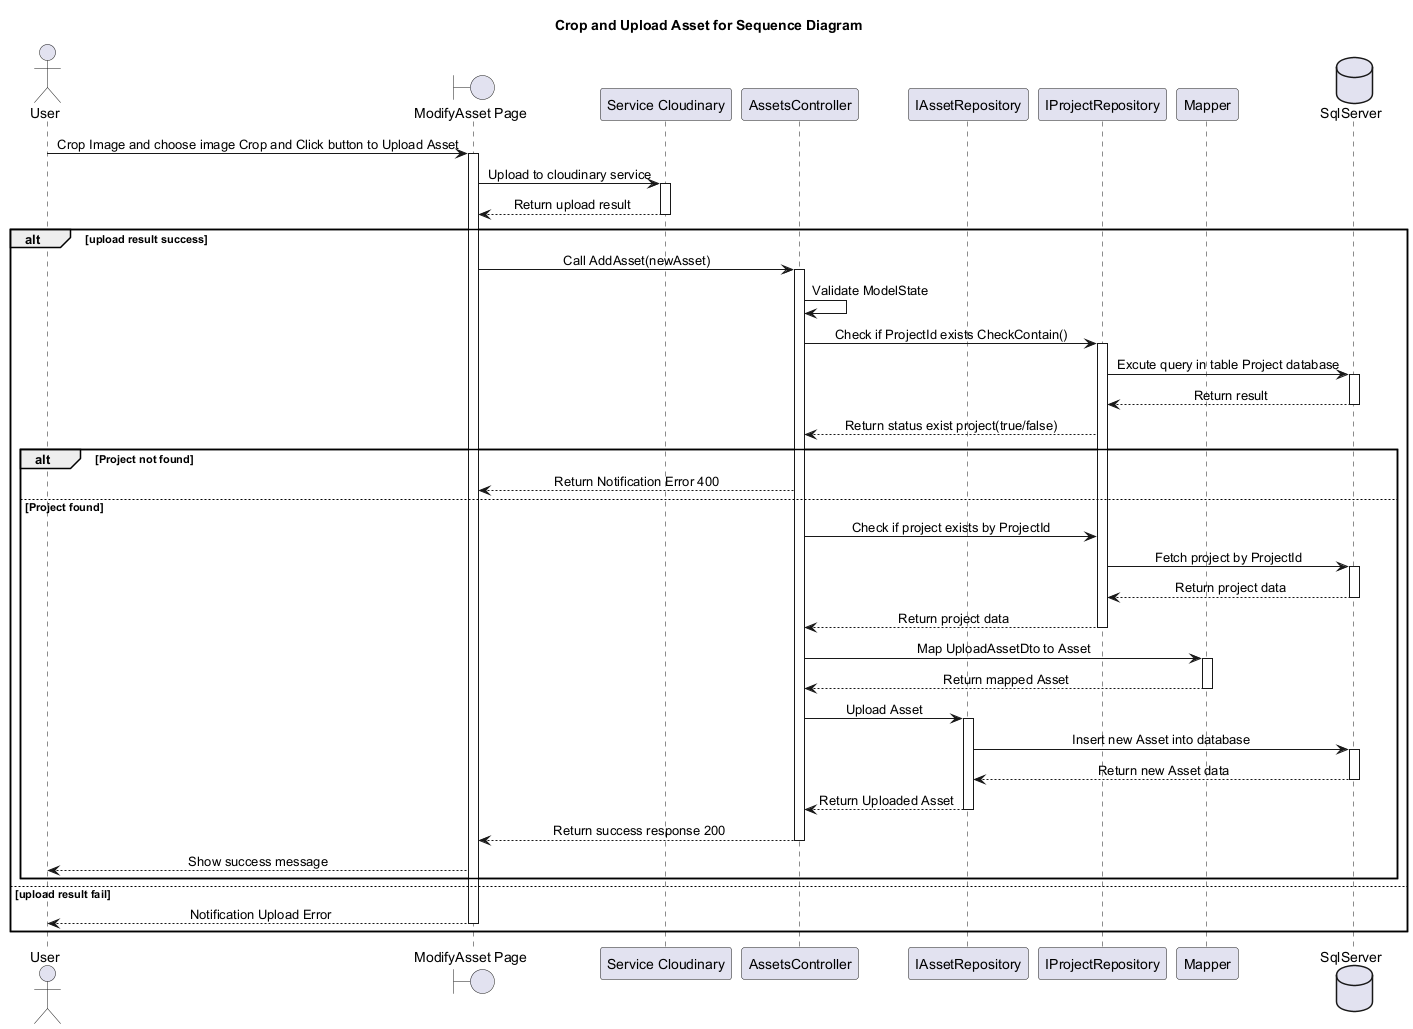

The diagram above was rendered by PlantUML. Its source (embedded in the PNG):
@startuml
skinparam classAttributeIconSize 0
skinparam SequenceMessageAlignment center
Title Crop and Upload Asset for Sequence Diagram

actor "User" as U
boundary "ModifyAsset Page" as Hp
participant "Service Cloudinary" as SCloud
participant "AssetsController" as AssController
participant "IAssetRepository" as IAssRepo
participant "IProjectRepository" as IProjectRepo
participant "Mapper" as Mapper
database "SqlServer" as Db

U -> Hp : Crop Image and choose image Crop and Click button to Upload Asset
activate Hp
Hp -> SCloud : Upload to cloudinary service
activate SCloud
SCloud --> Hp : Return upload result
deactivate SCloud
alt upload result success


    Hp -> AssController : Call AddAsset(newAsset)
    activate AssController
    AssController -> AssController : Validate ModelState
    AssController -> IProjectRepo : Check if ProjectId exists CheckContain()
    activate IProjectRepo
    IProjectRepo -> Db : Excute query in table Project database
    activate Db
    Db --> IProjectRepo : Return result
    deactivate Db
    IProjectRepo --> AssController : Return status exist project(true/false) 

    alt Project not found
        AssController --> Hp : Return Notification Error 400
    else Project found
        AssController -> IProjectRepo : Check if project exists by ProjectId
    
        IProjectRepo -> Db : Fetch project by ProjectId
        activate Db
        Db --> IProjectRepo : Return project data
        deactivate Db
        IProjectRepo --> AssController : Return project data
        deactivate IProjectRepo

        AssController -> Mapper : Map UploadAssetDto to Asset
        activate Mapper
        Mapper --> AssController : Return mapped Asset
        deactivate Mapper

        AssController -> IAssRepo : Upload Asset
        activate IAssRepo
        IAssRepo -> Db : Insert new Asset into database
        activate Db
        Db --> IAssRepo : Return new Asset data
        deactivate Db
        IAssRepo --> AssController : Return Uploaded Asset
        deactivate IAssRepo

        AssController --> Hp : Return success response 200
        deactivate AssController
        
        Hp --> U : Show success message

    end
else upload result fail
     Hp  --> U : Notification Upload Error
    deactivate Hp
end

@enduml